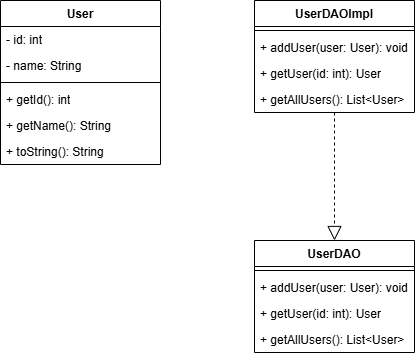

The diagram above was exported from draw.io. Its source (the exported page's mxGraphModel, read from the mxfile embedded in the PNG):
<mxGraphModel dx="1282" dy="533" grid="1" gridSize="10" guides="1" tooltips="1" connect="1" arrows="1" fold="1" page="1" pageScale="1" pageWidth="827" pageHeight="1169" math="0" shadow="0">
  <root>
    <mxCell id="0" />
    <mxCell id="1" parent="0" />
    <mxCell id="H2w5U61TOUyc8GiS72dK-1" value="UserDAOImpl" style="swimlane;fontStyle=1;align=center;verticalAlign=top;childLayout=stackLayout;horizontal=1;startSize=26;horizontalStack=0;resizeParent=1;resizeParentMax=0;resizeLast=0;collapsible=1;marginBottom=0;whiteSpace=wrap;html=1;" parent="1" vertex="1">
      <mxGeometry x="334" y="40" width="160" height="112" as="geometry" />
    </mxCell>
    <mxCell id="H2w5U61TOUyc8GiS72dK-3" value="" style="line;strokeWidth=1;fillColor=none;align=left;verticalAlign=middle;spacingTop=-1;spacingLeft=3;spacingRight=3;rotatable=0;labelPosition=right;points=[];portConstraint=eastwest;strokeColor=inherit;" parent="H2w5U61TOUyc8GiS72dK-1" vertex="1">
      <mxGeometry y="26" width="160" height="8" as="geometry" />
    </mxCell>
    <mxCell id="H2w5U61TOUyc8GiS72dK-2" value="+ addUser(user: User): void" style="text;strokeColor=none;fillColor=none;align=left;verticalAlign=top;spacingLeft=4;spacingRight=4;overflow=hidden;rotatable=0;points=[[0,0.5],[1,0.5]];portConstraint=eastwest;whiteSpace=wrap;html=1;" parent="H2w5U61TOUyc8GiS72dK-1" vertex="1">
      <mxGeometry y="34" width="160" height="26" as="geometry" />
    </mxCell>
    <mxCell id="H2w5U61TOUyc8GiS72dK-4" value="+ getUser(id: int): User" style="text;strokeColor=none;fillColor=none;align=left;verticalAlign=top;spacingLeft=4;spacingRight=4;overflow=hidden;rotatable=0;points=[[0,0.5],[1,0.5]];portConstraint=eastwest;whiteSpace=wrap;html=1;" parent="H2w5U61TOUyc8GiS72dK-1" vertex="1">
      <mxGeometry y="60" width="160" height="26" as="geometry" />
    </mxCell>
    <mxCell id="H2w5U61TOUyc8GiS72dK-5" value="+ getAllUsers(): List&amp;lt;User&amp;gt;" style="text;strokeColor=none;fillColor=none;align=left;verticalAlign=top;spacingLeft=4;spacingRight=4;overflow=hidden;rotatable=0;points=[[0,0.5],[1,0.5]];portConstraint=eastwest;whiteSpace=wrap;html=1;" parent="H2w5U61TOUyc8GiS72dK-1" vertex="1">
      <mxGeometry y="86" width="160" height="26" as="geometry" />
    </mxCell>
    <mxCell id="H2w5U61TOUyc8GiS72dK-7" value="UserDAO" style="swimlane;fontStyle=1;align=center;verticalAlign=top;childLayout=stackLayout;horizontal=1;startSize=26;horizontalStack=0;resizeParent=1;resizeParentMax=0;resizeLast=0;collapsible=1;marginBottom=0;whiteSpace=wrap;html=1;" parent="1" vertex="1">
      <mxGeometry x="334" y="280" width="160" height="112" as="geometry" />
    </mxCell>
    <mxCell id="H2w5U61TOUyc8GiS72dK-8" value="" style="line;strokeWidth=1;fillColor=none;align=left;verticalAlign=middle;spacingTop=-1;spacingLeft=3;spacingRight=3;rotatable=0;labelPosition=right;points=[];portConstraint=eastwest;strokeColor=inherit;" parent="H2w5U61TOUyc8GiS72dK-7" vertex="1">
      <mxGeometry y="26" width="160" height="8" as="geometry" />
    </mxCell>
    <mxCell id="ZrSxkuH48YIVuXiWkhae-1" value="+ addUser(user: User): void" style="text;strokeColor=none;fillColor=none;align=left;verticalAlign=top;spacingLeft=4;spacingRight=4;overflow=hidden;rotatable=0;points=[[0,0.5],[1,0.5]];portConstraint=eastwest;whiteSpace=wrap;html=1;" vertex="1" parent="H2w5U61TOUyc8GiS72dK-7">
      <mxGeometry y="34" width="160" height="26" as="geometry" />
    </mxCell>
    <mxCell id="ZrSxkuH48YIVuXiWkhae-2" value="+ getUser(id: int): User" style="text;strokeColor=none;fillColor=none;align=left;verticalAlign=top;spacingLeft=4;spacingRight=4;overflow=hidden;rotatable=0;points=[[0,0.5],[1,0.5]];portConstraint=eastwest;whiteSpace=wrap;html=1;" vertex="1" parent="H2w5U61TOUyc8GiS72dK-7">
      <mxGeometry y="60" width="160" height="26" as="geometry" />
    </mxCell>
    <mxCell id="ZrSxkuH48YIVuXiWkhae-3" value="+ getAllUsers(): List&amp;lt;User&amp;gt;" style="text;strokeColor=none;fillColor=none;align=left;verticalAlign=top;spacingLeft=4;spacingRight=4;overflow=hidden;rotatable=0;points=[[0,0.5],[1,0.5]];portConstraint=eastwest;whiteSpace=wrap;html=1;" vertex="1" parent="H2w5U61TOUyc8GiS72dK-7">
      <mxGeometry y="86" width="160" height="26" as="geometry" />
    </mxCell>
    <mxCell id="ZrSxkuH48YIVuXiWkhae-4" value="User" style="swimlane;fontStyle=1;align=center;verticalAlign=top;childLayout=stackLayout;horizontal=1;startSize=26;horizontalStack=0;resizeParent=1;resizeParentMax=0;resizeLast=0;collapsible=1;marginBottom=0;whiteSpace=wrap;html=1;" vertex="1" parent="1">
      <mxGeometry x="80" y="40" width="160" height="164" as="geometry" />
    </mxCell>
    <mxCell id="ZrSxkuH48YIVuXiWkhae-9" value="- id: int" style="text;strokeColor=none;fillColor=none;align=left;verticalAlign=top;spacingLeft=4;spacingRight=4;overflow=hidden;rotatable=0;points=[[0,0.5],[1,0.5]];portConstraint=eastwest;whiteSpace=wrap;html=1;" vertex="1" parent="ZrSxkuH48YIVuXiWkhae-4">
      <mxGeometry y="26" width="160" height="26" as="geometry" />
    </mxCell>
    <mxCell id="ZrSxkuH48YIVuXiWkhae-10" value="- name: String" style="text;strokeColor=none;fillColor=none;align=left;verticalAlign=top;spacingLeft=4;spacingRight=4;overflow=hidden;rotatable=0;points=[[0,0.5],[1,0.5]];portConstraint=eastwest;whiteSpace=wrap;html=1;" vertex="1" parent="ZrSxkuH48YIVuXiWkhae-4">
      <mxGeometry y="52" width="160" height="26" as="geometry" />
    </mxCell>
    <mxCell id="ZrSxkuH48YIVuXiWkhae-5" value="" style="line;strokeWidth=1;fillColor=none;align=left;verticalAlign=middle;spacingTop=-1;spacingLeft=3;spacingRight=3;rotatable=0;labelPosition=right;points=[];portConstraint=eastwest;strokeColor=inherit;" vertex="1" parent="ZrSxkuH48YIVuXiWkhae-4">
      <mxGeometry y="78" width="160" height="8" as="geometry" />
    </mxCell>
    <mxCell id="ZrSxkuH48YIVuXiWkhae-6" value="+ getId(): int" style="text;strokeColor=none;fillColor=none;align=left;verticalAlign=top;spacingLeft=4;spacingRight=4;overflow=hidden;rotatable=0;points=[[0,0.5],[1,0.5]];portConstraint=eastwest;whiteSpace=wrap;html=1;" vertex="1" parent="ZrSxkuH48YIVuXiWkhae-4">
      <mxGeometry y="86" width="160" height="26" as="geometry" />
    </mxCell>
    <mxCell id="ZrSxkuH48YIVuXiWkhae-7" value="+ getName(): String" style="text;strokeColor=none;fillColor=none;align=left;verticalAlign=top;spacingLeft=4;spacingRight=4;overflow=hidden;rotatable=0;points=[[0,0.5],[1,0.5]];portConstraint=eastwest;whiteSpace=wrap;html=1;" vertex="1" parent="ZrSxkuH48YIVuXiWkhae-4">
      <mxGeometry y="112" width="160" height="26" as="geometry" />
    </mxCell>
    <mxCell id="ZrSxkuH48YIVuXiWkhae-8" value="+ toString(): String" style="text;strokeColor=none;fillColor=none;align=left;verticalAlign=top;spacingLeft=4;spacingRight=4;overflow=hidden;rotatable=0;points=[[0,0.5],[1,0.5]];portConstraint=eastwest;whiteSpace=wrap;html=1;" vertex="1" parent="ZrSxkuH48YIVuXiWkhae-4">
      <mxGeometry y="138" width="160" height="26" as="geometry" />
    </mxCell>
    <mxCell id="ZrSxkuH48YIVuXiWkhae-11" value="" style="endArrow=block;dashed=1;endFill=0;endSize=12;html=1;rounded=0;" edge="1" parent="1" source="H2w5U61TOUyc8GiS72dK-1" target="H2w5U61TOUyc8GiS72dK-7">
      <mxGeometry width="160" relative="1" as="geometry">
        <mxPoint x="330" y="190" as="sourcePoint" />
        <mxPoint x="490" y="190" as="targetPoint" />
      </mxGeometry>
    </mxCell>
  </root>
</mxGraphModel>